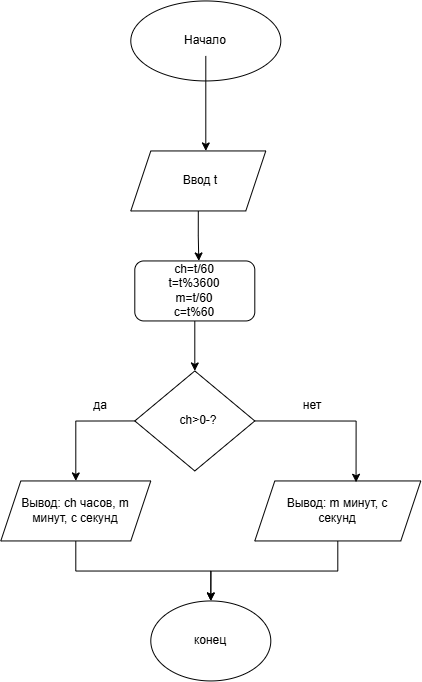

The diagram above was exported from draw.io. Its source (the exported page's mxGraphModel, read from the mxfile embedded in the PNG):
<mxGraphModel dx="1191" dy="705" grid="1" gridSize="10" guides="1" tooltips="1" connect="1" arrows="1" fold="1" page="1" pageScale="1" pageWidth="827" pageHeight="1169" math="0" shadow="0">
  <root>
    <mxCell id="0" />
    <mxCell id="1" parent="0" />
    <mxCell id="-y2C9PSgl6Lk_hJ7gynF-1" parent="1" style="ellipse;whiteSpace=wrap;html=1;shapeInside=1;" value="" vertex="1">
      <mxGeometry height="80" width="150" x="290" y="80" as="geometry" />
    </mxCell>
    <mxCell id="-y2C9PSgl6Lk_hJ7gynF-3" edge="1" parent="1" source="-y2C9PSgl6Lk_hJ7gynF-2" style="edgeStyle=orthogonalEdgeStyle;rounded=0;orthogonalLoop=1;jettySize=auto;html=1;">
      <mxGeometry relative="1" as="geometry">
        <mxPoint x="365" y="230" as="targetPoint" />
      </mxGeometry>
    </mxCell>
    <mxCell id="-y2C9PSgl6Lk_hJ7gynF-2" parent="1" style="text;html=1;whiteSpace=wrap;strokeColor=none;fillColor=none;align=center;verticalAlign=middle;rounded=0;" value="Начало" vertex="1">
      <mxGeometry height="30" width="60" x="335" y="105" as="geometry" />
    </mxCell>
    <mxCell id="-y2C9PSgl6Lk_hJ7gynF-6" edge="1" parent="1" source="-y2C9PSgl6Lk_hJ7gynF-4" style="edgeStyle=orthogonalEdgeStyle;rounded=0;orthogonalLoop=1;jettySize=auto;html=1;exitX=0.5;exitY=1;exitDx=0;exitDy=0;">
      <mxGeometry relative="1" as="geometry">
        <mxPoint x="358" y="340" as="targetPoint" />
      </mxGeometry>
    </mxCell>
    <mxCell id="-y2C9PSgl6Lk_hJ7gynF-4" parent="1" style="shape=parallelogram;perimeter=parallelogramPerimeter;whiteSpace=wrap;html=1;shapeInside=1;fixedSize=1;" value="" vertex="1">
      <mxGeometry height="60" width="135" x="290" y="230" as="geometry" />
    </mxCell>
    <mxCell id="-y2C9PSgl6Lk_hJ7gynF-5" parent="1" style="text;html=1;whiteSpace=wrap;strokeColor=none;fillColor=none;align=center;verticalAlign=middle;rounded=0;" value="Ввод t" vertex="1">
      <mxGeometry height="30" width="60" x="330" y="245" as="geometry" />
    </mxCell>
    <mxCell id="-y2C9PSgl6Lk_hJ7gynF-9" edge="1" parent="1" source="-y2C9PSgl6Lk_hJ7gynF-7" style="edgeStyle=orthogonalEdgeStyle;rounded=0;orthogonalLoop=1;jettySize=auto;html=1;exitX=0.5;exitY=1;exitDx=0;exitDy=0;entryX=0.5;entryY=0;entryDx=0;entryDy=0;" target="-y2C9PSgl6Lk_hJ7gynF-8">
      <mxGeometry relative="1" as="geometry" />
    </mxCell>
    <mxCell id="-y2C9PSgl6Lk_hJ7gynF-7" parent="1" style="rounded=1;whiteSpace=wrap;html=1;" value="ch=t/60&lt;div&gt;t=t%3600&lt;/div&gt;&lt;div&gt;m=t/60&lt;/div&gt;&lt;div&gt;c=t%60&lt;/div&gt;" vertex="1">
      <mxGeometry height="60" width="120" x="294" y="340" as="geometry" />
    </mxCell>
    <mxCell id="-y2C9PSgl6Lk_hJ7gynF-15" edge="1" parent="1" source="-y2C9PSgl6Lk_hJ7gynF-8" style="edgeStyle=orthogonalEdgeStyle;rounded=0;orthogonalLoop=1;jettySize=auto;html=1;exitX=0;exitY=0.5;exitDx=0;exitDy=0;entryX=0.5;entryY=0;entryDx=0;entryDy=0;" target="-y2C9PSgl6Lk_hJ7gynF-12">
      <mxGeometry relative="1" as="geometry" />
    </mxCell>
    <mxCell id="-y2C9PSgl6Lk_hJ7gynF-8" parent="1" style="rhombus;whiteSpace=wrap;html=1;shapeInside=1;" value="" vertex="1">
      <mxGeometry height="100" width="120" x="294" y="450" as="geometry" />
    </mxCell>
    <mxCell id="-y2C9PSgl6Lk_hJ7gynF-10" parent="1" style="text;html=1;whiteSpace=wrap;strokeColor=none;fillColor=none;align=center;verticalAlign=middle;rounded=0;" value="ch&amp;gt;0-?" vertex="1">
      <mxGeometry height="30" width="60" x="327.5" y="485" as="geometry" />
    </mxCell>
    <mxCell id="-y2C9PSgl6Lk_hJ7gynF-22" edge="1" parent="1" source="-y2C9PSgl6Lk_hJ7gynF-11" style="edgeStyle=orthogonalEdgeStyle;rounded=0;orthogonalLoop=1;jettySize=auto;html=1;exitX=0.5;exitY=1;exitDx=0;exitDy=0;entryX=0.5;entryY=0;entryDx=0;entryDy=0;" target="-y2C9PSgl6Lk_hJ7gynF-19">
      <mxGeometry relative="1" as="geometry" />
    </mxCell>
    <mxCell id="-y2C9PSgl6Lk_hJ7gynF-11" parent="1" style="shape=parallelogram;perimeter=parallelogramPerimeter;whiteSpace=wrap;html=1;shapeInside=1;fixedSize=1;" value="" vertex="1">
      <mxGeometry height="60" width="166" x="414" y="560" as="geometry" />
    </mxCell>
    <mxCell id="-y2C9PSgl6Lk_hJ7gynF-21" edge="1" parent="1" source="-y2C9PSgl6Lk_hJ7gynF-12" style="edgeStyle=orthogonalEdgeStyle;rounded=0;orthogonalLoop=1;jettySize=auto;html=1;exitX=0.5;exitY=1;exitDx=0;exitDy=0;" target="-y2C9PSgl6Lk_hJ7gynF-19">
      <mxGeometry relative="1" as="geometry" />
    </mxCell>
    <mxCell id="-y2C9PSgl6Lk_hJ7gynF-12" parent="1" style="shape=parallelogram;perimeter=parallelogramPerimeter;whiteSpace=wrap;html=1;shapeInside=1;fixedSize=1;" value="" vertex="1">
      <mxGeometry height="60" width="150" x="160" y="560" as="geometry" />
    </mxCell>
    <mxCell id="-y2C9PSgl6Lk_hJ7gynF-13" parent="1" style="text;html=1;whiteSpace=wrap;strokeColor=none;fillColor=none;align=center;verticalAlign=middle;rounded=0;rotation=0;" value="Вывод: ch часов, m минут, с секунд" vertex="1">
      <mxGeometry height="30" width="110" x="180" y="575" as="geometry" />
    </mxCell>
    <mxCell id="-y2C9PSgl6Lk_hJ7gynF-14" parent="1" style="text;html=1;whiteSpace=wrap;strokeColor=none;fillColor=none;align=center;verticalAlign=middle;rounded=0;" value="Вывод: m минут, с секунд" vertex="1">
      <mxGeometry height="30" width="110" x="442" y="575" as="geometry" />
    </mxCell>
    <mxCell id="-y2C9PSgl6Lk_hJ7gynF-16" edge="1" parent="1" source="-y2C9PSgl6Lk_hJ7gynF-8" style="edgeStyle=orthogonalEdgeStyle;rounded=0;orthogonalLoop=1;jettySize=auto;html=1;exitX=1;exitY=0.5;exitDx=0;exitDy=0;entryX=0.61;entryY=0.022;entryDx=0;entryDy=0;entryPerimeter=0;" target="-y2C9PSgl6Lk_hJ7gynF-11">
      <mxGeometry relative="1" as="geometry" />
    </mxCell>
    <mxCell id="-y2C9PSgl6Lk_hJ7gynF-17" parent="1" style="text;html=1;whiteSpace=wrap;strokeColor=none;fillColor=none;align=center;verticalAlign=middle;rounded=0;" value="да" vertex="1">
      <mxGeometry height="30" width="60" x="230" y="470" as="geometry" />
    </mxCell>
    <mxCell id="-y2C9PSgl6Lk_hJ7gynF-18" parent="1" style="text;html=1;whiteSpace=wrap;strokeColor=none;fillColor=none;align=center;verticalAlign=middle;rounded=0;" value="нет" vertex="1">
      <mxGeometry height="30" width="60" x="442" y="470" as="geometry" />
    </mxCell>
    <mxCell id="-y2C9PSgl6Lk_hJ7gynF-19" parent="1" style="ellipse;whiteSpace=wrap;html=1;shapeInside=1;" value="" vertex="1">
      <mxGeometry height="80" width="120" x="310" y="680" as="geometry" />
    </mxCell>
    <mxCell id="-y2C9PSgl6Lk_hJ7gynF-20" parent="1" style="text;html=1;whiteSpace=wrap;strokeColor=none;fillColor=none;align=center;verticalAlign=middle;rounded=0;" value="конец" vertex="1">
      <mxGeometry height="30" width="60" x="340" y="705" as="geometry" />
    </mxCell>
  </root>
</mxGraphModel>